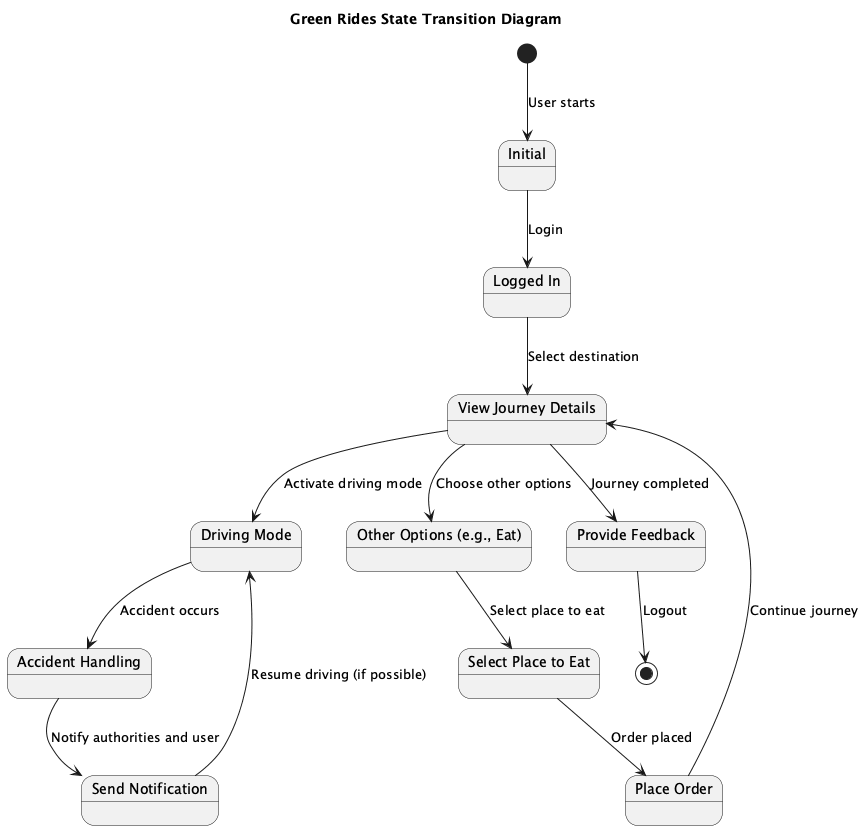

The diagram above was rendered by PlantUML. Its source (embedded in the PNG):
@startuml
title Green Rides State Transition Diagram

[*] --> InitialState : User starts

state "Initial" as InitialState
state "Logged In" as LoggedInState
state "View Journey Details" as ViewJourneyDetails
state "Driving Mode" as DrivingMode
state "Other Options (e.g., Eat)" as OtherOptions
state "Select Place to Eat" as SelectPlaceToEat
state "Place Order" as PlaceOrder
state "Accident Handling" as AccidentHandling
state "Send Notification" as SendNotification
state "Provide Feedback" as ProvideFeedback

InitialState --> LoggedInState : Login

LoggedInState --> ViewJourneyDetails : Select destination

ViewJourneyDetails --> DrivingMode : Activate driving mode
ViewJourneyDetails --> OtherOptions : Choose other options

OtherOptions --> SelectPlaceToEat : Select place to eat
SelectPlaceToEat --> PlaceOrder : Order placed
PlaceOrder --> ViewJourneyDetails : Continue journey

DrivingMode --> AccidentHandling : Accident occurs
AccidentHandling --> SendNotification : Notify authorities and user
SendNotification --> DrivingMode : Resume driving (if possible)

ViewJourneyDetails --> ProvideFeedback : Journey completed
ProvideFeedback --> [*] : Logout
@enduml